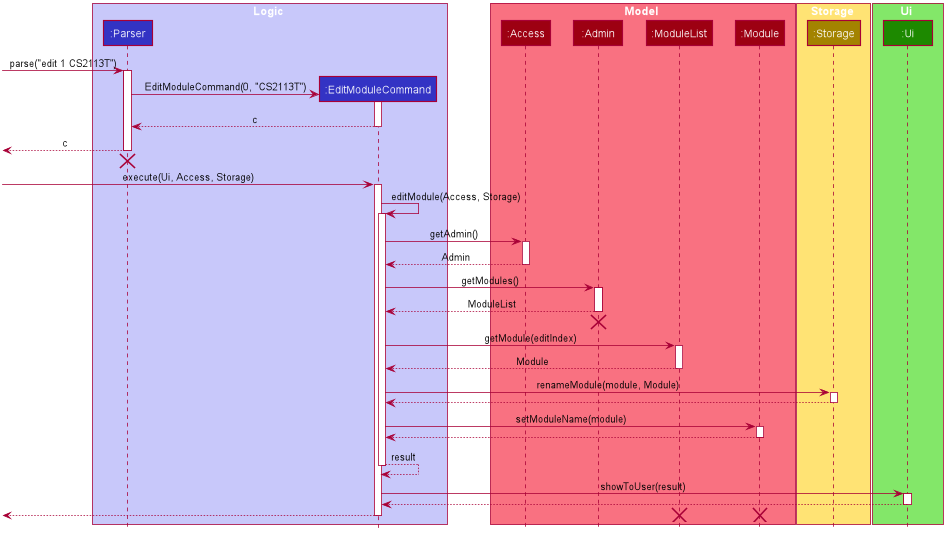

The diagram above was rendered by PlantUML. Its source (embedded in the PNG):
@startuml








skinparam BackgroundColor #FFFFFFF

skinparam Shadowing false

skinparam Class {
    FontColor #FFFFFF
    BorderThickness 1
    BorderColor #FFFFFF
    StereotypeFontColor #FFFFFF
    FontName Arial
}

skinparam Actor {
    BorderColor #000000
    Color #000000
    FontName Arial
}

skinparam Sequence {
    MessageAlign center
    BoxFontSize 15
    BoxPadding 0
    BoxFontColor #FFFFFF
    FontName Arial
}

skinparam Participant {
    FontColor #FFFFFFF
    Padding 20
}

skinparam MinClassWidth 50
skinparam ParticipantPadding 10
skinparam Shadowing false
skinparam DefaultTextAlignment center
skinparam packageStyle Rectangle

hide footbox
hide members
hide circle

box Logic #C8C8FA
participant ":Parser" as Parser #3333C4
participant ":EditModuleCommand" as EditModuleCommand #3333C4
end box

box Model #F97181
participant ":Access" as Access #9D0012
participant ":Admin" as Admin #9D0012
participant ":ModuleList" as ModuleList #9D0012
participant ":Module" as Module #9D0012
end box

box Storage #FFE374
participant ":Storage" as Storage #A38300
end box

box Ui #83E769
participant ":Ui" as Ui #1D8900
end box

[-> Parser : parse("edit 1 CS2113T")
activate Parser

create EditModuleCommand
Parser -> EditModuleCommand : EditModuleCommand(0, "CS2113T")
activate EditModuleCommand

EditModuleCommand --> Parser : c
deactivate EditModuleCommand

[<-- Parser : c
deactivate Parser
[<-[hidden]- Parser
destroy Parser

[-> EditModuleCommand : execute(Ui, Access, Storage)
activate EditModuleCommand

EditModuleCommand -> EditModuleCommand : editModule(Access, Storage)
activate EditModuleCommand

EditModuleCommand -> Access : getAdmin()
activate Access

Access --> EditModuleCommand : Admin
deactivate Access

EditModuleCommand -> Admin : getModules()
activate Admin

Admin --> EditModuleCommand : ModuleList
deactivate Admin
[<-[hidden]- EditModuleCommand
destroy Admin

EditModuleCommand -> ModuleList : getModule(editIndex)
activate ModuleList

ModuleList --> EditModuleCommand : Module
deactivate ModuleList

EditModuleCommand -> Storage : renameModule(module, Module)
activate Storage

Storage --> EditModuleCommand
deactivate Storage

EditModuleCommand -> Module : setModuleName(module)
activate Module

Module --> EditModuleCommand
deactivate Module

EditModuleCommand --> EditModuleCommand : result
deactivate EditModuleCommand

EditModuleCommand -> Ui : showToUser(result)
activate Ui

Ui --> EditModuleCommand
deactivate Ui

[<-- EditModuleCommand
deactivate EditModuleCommand

destroy ModuleList
destroy Module
@enduml